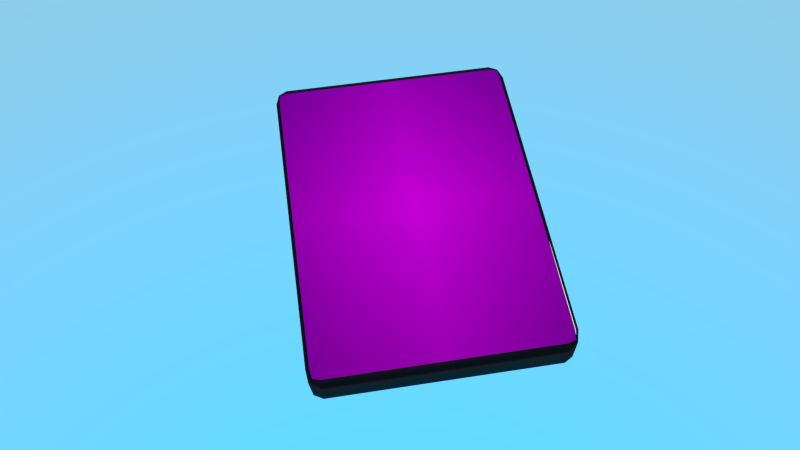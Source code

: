 # Source: Navi-Idee1.blend  (saved by Blender 2.78.0; exported with 4.5.12 LTS)
import bpy
from mathutils import Matrix  # noqa: F401  (used for matrix-valued properties, if any)

bpy.ops.wm.read_factory_settings(use_empty=True)
scene = bpy.context.scene
scene.name = 'Scene..001'

# ---- collections
col_collection_1 = bpy.data.collections.new('Collection 1'); scene.collection.children.link(col_collection_1)

# ---- images (referenced by path relative to the original .blend; pixels are not part of the script)
import os
ASSET_DIR = os.environ.get("B2B_ASSET_DIR", "")  # directory of the original .blend (textures are referenced by path, not embedded)
HERE = os.path.dirname(os.path.abspath(__file__))  # packed textures are extracted next to this script under _unpacked/

def load_image(name, relpath, width, height, colorspace="sRGB"):
    """Load a texture the original file referenced (path relative to the .blend, or extracted next to this script)."""
    p = next((c for c in (os.path.join(HERE, relpath), os.path.join(ASSET_DIR, relpath)) if relpath and os.path.exists(c)), "")
    if p:
        img = bpy.data.images.load(p, check_existing=True)
        img.name = name
    else:  # same state as the original file: an image datablock whose file is absent (Cycles renders it pink)
        img = bpy.data.images.new(name, width, height)
        img.source = "FILE"
        img.filepath = "//" + (relpath or name)
    img.colorspace_settings.name = colorspace
    return img
img_navidisplay_png = load_image('NaviDisplay.png', 'NaviDisplay.png', 1024, 1024, 'sRGB')

# ---- materials (node trees are filled in below, after node groups)
mat_schwarzesmaterial = bpy.data.materials.new('schwarzesMaterial')
mat_schwarzesmaterial.alpha_threshold = 0.0
mat_schwarzesmaterial.roughness = 0.5
mat_navi_display = bpy.data.materials.new('Navi-Display')
mat_navi_display.alpha_threshold = 0.0
mat_navi_display.roughness = 0.5

# ---- material node trees
mat_schwarzesmaterial.use_nodes = True; mat_schwarzesmaterial.node_tree.nodes.clear()
_N = mat_schwarzesmaterial.node_tree.nodes; _L = mat_schwarzesmaterial.node_tree.links
n0 = _N.new('ShaderNodeOutputMaterial'); n0.name = 'Material Output'; n0.location = (604, 284)
n1 = _N.new('ShaderNodeBsdfAnisotropic'); n1.name = 'Glossy BSDF'; n1.location = (314, 284)
n1.distribution = 'GGX'
n1.inputs[0].default_value = (0.02366, 0.02366, 0.02366, 1.0)
n1.inputs[1].default_value = 0.0
_L.new(n1.outputs[0], n0.inputs[0])
n0.is_active_output = True
mat_navi_display.use_nodes = True; mat_navi_display.node_tree.nodes.clear()
_N = mat_navi_display.node_tree.nodes; _L = mat_navi_display.node_tree.links
n0 = _N.new('ShaderNodeBsdfAnisotropic'); n0.name = 'Glossy BSDF'; n0.location = (438, 321)
n0.distribution = 'GGX'
n0.inputs[1].default_value = 0.0
n1 = _N.new('ShaderNodeTexImage'); n1.name = 'Image Texture'; n1.location = (248, 321)
n1.width = 140
n1.image = img_navidisplay_png
n1.extension = 'CLIP'
n2 = _N.new('ShaderNodeEmission'); n2.name = 'Emission'; n2.location = (443, 145)
n3 = _N.new('ShaderNodeOutputMaterial'); n3.name = 'Material Output'; n3.location = (803, 246)
n4 = _N.new('ShaderNodeMixShader'); n4.name = 'Mix Shader'; n4.location = (624, 258)
_L.new(n1.outputs[0], n0.inputs[0])
_L.new(n1.outputs[0], n2.inputs[0])
_L.new(n1.outputs[1], n2.inputs[1])
_L.new(n2.outputs[0], n4.inputs[2])
_L.new(n0.outputs[0], n4.inputs[1])
_L.new(n4.outputs[0], n3.inputs[0])
n3.is_active_output = True

# ---- world
world_world = bpy.data.worlds.new('World'); scene.world = world_world
world_world.use_nodes = True; world_world.node_tree.nodes.clear()
_N = world_world.node_tree.nodes; _L = world_world.node_tree.links
n0 = _N.new('ShaderNodeOutputWorld'); n0.name = 'World Output'; n0.location = (300, 300)
n1 = _N.new('ShaderNodeBackground'); n1.name = 'Background'; n1.location = (10, 300)
n1.inputs[1].default_value = 3.0
n2 = _N.new('ShaderNodeTexSky'); n2.name = 'Sky Texture'; n2.location = (-190, 300)
n2.sky_type = 'HOSEK_WILKIE'
n2.sun_elevation = 1.571
_L.new(n1.outputs[0], n0.inputs[0])
_L.new(n2.outputs[0], n1.inputs[0])
n0.is_active_output = True
world_world.color = (0.05088, 0.05088, 0.05088)
world_world.use_sun_shadow = False
world_world.sun_shadow_jitter_overblur = 0.0
world_world.cycles.sampling_method = 'NONE'
world_world.cycles.sample_map_resolution = 256

# ---- cameras
cam_camera = bpy.data.cameras.new('Camera')
cam_camera.clip_end = 100.0
cam_camera.lens = 35.0
cam_camera.sensor_width = 32.0
cam_camera.sensor_height = 18.0
cam_camera.display_size = 2.0
cam_camera.dof.focus_distance = 0.0

# ---- lights
light_sun = bpy.data.lights.new('Sun', 'SUN')
light_sun.transmission_factor = 0.0
light_sun.angle = 0.1993
light_sun.energy = 1.0
light_sun.shadow_buffer_clip_start = 0.5
light_sun.shadow_soft_size = 0.1
light_sun.shadow_cascade_max_distance = 1000.0

# ---- meshes
me_cube = bpy.data.meshes.new('Cube')
me_cube.from_pydata([(-1.0, -1.0, -1.0), (-1.0, -1.0, 1.0), (-1.0, 1.0, -1.0), (-1.0, 1.0, 1.0), (1.0, -1.0, -1.0), (1.0, -1.0, 1.0), (1.0, 1.0, -1.0), (1.0, 1.0, 1.0)], [], [(0, 1, 3, 2), (2, 3, 7, 6), (6, 7, 5, 4), (4, 5, 1, 0), (2, 6, 4, 0), (7, 3, 1, 5)])
me_cube.polygons.foreach_set('use_smooth', [True] * 6)
me_cube.polygons.foreach_set('material_index', [0, 0, 0, 0, 0, 1])
_uv = me_cube.uv_layers.new(name='UVMap')
_uv.uv.foreach_set('vector', [1.81, 0.6743, 1.477, 0.6743, 1.477, 0.3409, 1.81, 0.3409, 1.477, 0.6743, 1.144, 0.6743, 1.144, 0.3409, 1.477, 0.3409, 1.477, 0.3409, 1.144, 0.3409, 1.144, 0.007597, 1.477, 0.007597, 1.477, 0.3409, 1.477, 0.007597, 1.81, 0.007597, 1.81, 0.3409, 2.144, 0.3409, 1.81, 0.3409, 1.81, 0.007597, 2.144, 0.007597, 1.03, 1.035, -0.04166, 1.035, -0.04166, -0.0368, 1.03, -0.0368])
me_cube.materials.append(mat_schwarzesmaterial)
me_cube.materials.append(mat_navi_display)
me_cube.use_remesh_preserve_volume = False
me_cube.use_remesh_preserve_attributes = False
me_cube.use_mirror_vertex_groups = False
me_cube.update()

# ---- objects
ob_sun = bpy.data.objects.new('Sun', light_sun)
ob_camera = bpy.data.objects.new('Camera', cam_camera)
ob_navi = bpy.data.objects.new('Navi', me_cube)

# ---- transforms, parenting, visibility, modifiers, constraints
ob_sun.location = (6.743, 4.721, 8.893)
ob_sun.rotation_euler = (-0.5973, 0.581, -0.3573)
ob_sun.lineart.crease_threshold = 0.0
ob_camera.location = (-0.8056, -4.054, 6.574)
ob_camera.rotation_euler = (0.5768, -3.939e-07, -0.1582)
ob_camera.lineart.crease_threshold = 0.0
ob_navi.location = (-0.01105, 0.118, 0.1915)
ob_navi.scale = (1.084, 1.504, 0.1475)
ob_navi.lineart.crease_threshold = 0.0
_m = ob_navi.modifiers.new('Bevel', 'BEVEL')
_m.segments = 2
_m.limit_method = 'NONE'
_m.spread = 0.0

# ---- collection membership
col_collection_1.objects.link(ob_sun)
col_collection_1.objects.link(ob_camera)
col_collection_1.objects.link(ob_navi)

# ---- scene / render settings (as saved in the file)
scene.camera = ob_camera
scene.frame_start = 1; scene.frame_end = 250; scene.frame_set(0)
scene.render.engine = 'CYCLES'
scene.render.resolution_percentage = 50
scene.render.dither_intensity = 0.0
scene.cycles.use_denoising = False
scene.cycles.samples = 128
scene.cycles.sampling_pattern = 'TABULATED_SOBOL'
scene.cycles.light_sampling_threshold = 0.0
scene.cycles.use_adaptive_sampling = False
scene.cycles.use_light_tree = False
scene.cycles.blur_glossy = 0.0
scene.cycles.pixel_filter_type = 'GAUSSIAN'
scene.cycles.sample_clamp_indirect = 0.0
scene.view_settings.view_transform = 'Standard'
bpy.context.view_layer.update()
